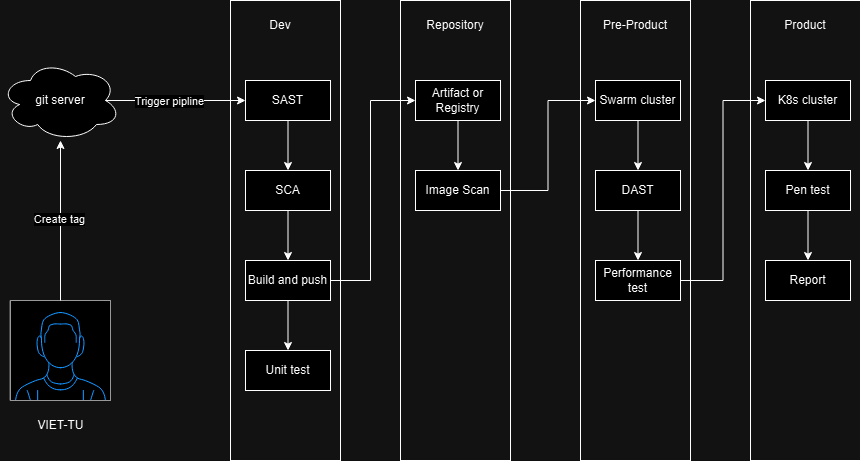

The diagram above was exported from draw.io. Its source (the exported page's mxGraphModel, read from the mxfile embedded in the PNG):
<mxGraphModel dx="1434" dy="772" grid="1" gridSize="10" guides="1" tooltips="1" connect="1" arrows="1" fold="1" page="1" pageScale="1" pageWidth="827" pageHeight="1169" math="0" shadow="0">
  <root>
    <mxCell id="0" />
    <mxCell id="1" parent="0" />
    <mxCell id="nVaqwLm3GQcVcyTHHZr_-2" value="" style="verticalLabelPosition=bottom;shadow=0;dashed=0;align=center;html=1;verticalAlign=top;strokeWidth=1;shape=mxgraph.mockup.containers.userMale;strokeColor=#666666;strokeColor2=#008cff;" vertex="1" parent="1">
      <mxGeometry x="40" y="780" width="100" height="100" as="geometry" />
    </mxCell>
    <mxCell id="nVaqwLm3GQcVcyTHHZr_-4" value="VIET-TU" style="text;html=1;align=center;verticalAlign=middle;resizable=0;points=[];autosize=1;strokeColor=none;fillColor=none;" vertex="1" parent="1">
      <mxGeometry x="55" y="890" width="70" height="30" as="geometry" />
    </mxCell>
    <mxCell id="nVaqwLm3GQcVcyTHHZr_-5" value="git server" style="ellipse;shape=cloud;whiteSpace=wrap;html=1;" vertex="1" parent="1">
      <mxGeometry x="30" y="540" width="120" height="80" as="geometry" />
    </mxCell>
    <mxCell id="nVaqwLm3GQcVcyTHHZr_-6" style="edgeStyle=orthogonalEdgeStyle;rounded=0;orthogonalLoop=1;jettySize=auto;html=1;entryX=0.5;entryY=1;entryDx=0;entryDy=0;entryPerimeter=0;" edge="1" parent="1" source="nVaqwLm3GQcVcyTHHZr_-2" target="nVaqwLm3GQcVcyTHHZr_-5">
      <mxGeometry relative="1" as="geometry" />
    </mxCell>
    <mxCell id="nVaqwLm3GQcVcyTHHZr_-12" value="Create tag" style="edgeLabel;html=1;align=center;verticalAlign=middle;resizable=0;points=[];" vertex="1" connectable="0" parent="nVaqwLm3GQcVcyTHHZr_-6">
      <mxGeometry x="0.0267" y="2" relative="1" as="geometry">
        <mxPoint as="offset" />
      </mxGeometry>
    </mxCell>
    <mxCell id="nVaqwLm3GQcVcyTHHZr_-8" value="" style="rounded=0;whiteSpace=wrap;html=1;fillColor=none;" vertex="1" parent="1">
      <mxGeometry x="260" y="480" width="110" height="460" as="geometry" />
    </mxCell>
    <mxCell id="nVaqwLm3GQcVcyTHHZr_-10" value="Dev" style="text;html=1;align=center;verticalAlign=middle;whiteSpace=wrap;rounded=0;" vertex="1" parent="1">
      <mxGeometry x="280" y="490" width="60" height="30" as="geometry" />
    </mxCell>
    <mxCell id="nVaqwLm3GQcVcyTHHZr_-31" style="edgeStyle=orthogonalEdgeStyle;rounded=0;orthogonalLoop=1;jettySize=auto;html=1;" edge="1" parent="1" source="nVaqwLm3GQcVcyTHHZr_-11" target="nVaqwLm3GQcVcyTHHZr_-13">
      <mxGeometry relative="1" as="geometry" />
    </mxCell>
    <mxCell id="nVaqwLm3GQcVcyTHHZr_-11" value="SAST" style="rounded=0;whiteSpace=wrap;html=1;" vertex="1" parent="1">
      <mxGeometry x="275" y="560" width="85" height="40" as="geometry" />
    </mxCell>
    <mxCell id="nVaqwLm3GQcVcyTHHZr_-32" style="edgeStyle=orthogonalEdgeStyle;rounded=0;orthogonalLoop=1;jettySize=auto;html=1;" edge="1" parent="1" source="nVaqwLm3GQcVcyTHHZr_-13" target="nVaqwLm3GQcVcyTHHZr_-14">
      <mxGeometry relative="1" as="geometry" />
    </mxCell>
    <mxCell id="nVaqwLm3GQcVcyTHHZr_-13" value="SCA" style="rounded=0;whiteSpace=wrap;html=1;" vertex="1" parent="1">
      <mxGeometry x="275" y="650" width="85" height="40" as="geometry" />
    </mxCell>
    <mxCell id="nVaqwLm3GQcVcyTHHZr_-34" style="edgeStyle=orthogonalEdgeStyle;rounded=0;orthogonalLoop=1;jettySize=auto;html=1;entryX=0.5;entryY=0;entryDx=0;entryDy=0;" edge="1" parent="1" source="nVaqwLm3GQcVcyTHHZr_-14" target="nVaqwLm3GQcVcyTHHZr_-15">
      <mxGeometry relative="1" as="geometry" />
    </mxCell>
    <mxCell id="nVaqwLm3GQcVcyTHHZr_-14" value="Build and push" style="rounded=0;whiteSpace=wrap;html=1;" vertex="1" parent="1">
      <mxGeometry x="275" y="740" width="85" height="40" as="geometry" />
    </mxCell>
    <mxCell id="nVaqwLm3GQcVcyTHHZr_-15" value="Unit test" style="rounded=0;whiteSpace=wrap;html=1;" vertex="1" parent="1">
      <mxGeometry x="275" y="830" width="85" height="40" as="geometry" />
    </mxCell>
    <mxCell id="nVaqwLm3GQcVcyTHHZr_-16" value="" style="rounded=0;whiteSpace=wrap;html=1;fillColor=none;" vertex="1" parent="1">
      <mxGeometry x="430" y="480" width="110" height="460" as="geometry" />
    </mxCell>
    <mxCell id="nVaqwLm3GQcVcyTHHZr_-17" value="Repository" style="text;html=1;align=center;verticalAlign=middle;whiteSpace=wrap;rounded=0;" vertex="1" parent="1">
      <mxGeometry x="455" y="490" width="60" height="30" as="geometry" />
    </mxCell>
    <mxCell id="nVaqwLm3GQcVcyTHHZr_-38" style="edgeStyle=orthogonalEdgeStyle;rounded=0;orthogonalLoop=1;jettySize=auto;html=1;" edge="1" parent="1" source="nVaqwLm3GQcVcyTHHZr_-18" target="nVaqwLm3GQcVcyTHHZr_-19">
      <mxGeometry relative="1" as="geometry" />
    </mxCell>
    <mxCell id="nVaqwLm3GQcVcyTHHZr_-18" value="Artifact or Registry" style="rounded=0;whiteSpace=wrap;html=1;" vertex="1" parent="1">
      <mxGeometry x="445" y="560" width="85" height="40" as="geometry" />
    </mxCell>
    <mxCell id="nVaqwLm3GQcVcyTHHZr_-39" style="edgeStyle=orthogonalEdgeStyle;rounded=0;orthogonalLoop=1;jettySize=auto;html=1;entryX=0;entryY=0.5;entryDx=0;entryDy=0;" edge="1" parent="1" source="nVaqwLm3GQcVcyTHHZr_-19" target="nVaqwLm3GQcVcyTHHZr_-27">
      <mxGeometry relative="1" as="geometry" />
    </mxCell>
    <mxCell id="nVaqwLm3GQcVcyTHHZr_-19" value="Image Scan" style="rounded=0;whiteSpace=wrap;html=1;" vertex="1" parent="1">
      <mxGeometry x="445" y="650" width="85" height="40" as="geometry" />
    </mxCell>
    <mxCell id="nVaqwLm3GQcVcyTHHZr_-24" value="" style="endArrow=classic;html=1;rounded=0;exitX=0.875;exitY=0.5;exitDx=0;exitDy=0;exitPerimeter=0;entryX=0;entryY=0.5;entryDx=0;entryDy=0;" edge="1" parent="1" source="nVaqwLm3GQcVcyTHHZr_-5" target="nVaqwLm3GQcVcyTHHZr_-11">
      <mxGeometry width="50" height="50" relative="1" as="geometry">
        <mxPoint x="390" y="720" as="sourcePoint" />
        <mxPoint x="440" y="670" as="targetPoint" />
      </mxGeometry>
    </mxCell>
    <mxCell id="nVaqwLm3GQcVcyTHHZr_-61" value="Trigger pipline" style="edgeLabel;html=1;align=center;verticalAlign=middle;resizable=0;points=[];" vertex="1" connectable="0" parent="nVaqwLm3GQcVcyTHHZr_-24">
      <mxGeometry x="-0.1" relative="1" as="geometry">
        <mxPoint as="offset" />
      </mxGeometry>
    </mxCell>
    <mxCell id="nVaqwLm3GQcVcyTHHZr_-25" value="" style="rounded=0;whiteSpace=wrap;html=1;fillColor=none;" vertex="1" parent="1">
      <mxGeometry x="610" y="480" width="110" height="460" as="geometry" />
    </mxCell>
    <mxCell id="nVaqwLm3GQcVcyTHHZr_-26" value="Pre-Product" style="text;html=1;align=center;verticalAlign=middle;whiteSpace=wrap;rounded=0;" vertex="1" parent="1">
      <mxGeometry x="630" y="490" width="70" height="30" as="geometry" />
    </mxCell>
    <mxCell id="nVaqwLm3GQcVcyTHHZr_-40" style="edgeStyle=orthogonalEdgeStyle;rounded=0;orthogonalLoop=1;jettySize=auto;html=1;" edge="1" parent="1" source="nVaqwLm3GQcVcyTHHZr_-27" target="nVaqwLm3GQcVcyTHHZr_-28">
      <mxGeometry relative="1" as="geometry" />
    </mxCell>
    <mxCell id="nVaqwLm3GQcVcyTHHZr_-27" value="Swarm cluster" style="rounded=0;whiteSpace=wrap;html=1;" vertex="1" parent="1">
      <mxGeometry x="625" y="560" width="85" height="40" as="geometry" />
    </mxCell>
    <mxCell id="nVaqwLm3GQcVcyTHHZr_-42" style="edgeStyle=orthogonalEdgeStyle;rounded=0;orthogonalLoop=1;jettySize=auto;html=1;" edge="1" parent="1" source="nVaqwLm3GQcVcyTHHZr_-28" target="nVaqwLm3GQcVcyTHHZr_-37">
      <mxGeometry relative="1" as="geometry" />
    </mxCell>
    <mxCell id="nVaqwLm3GQcVcyTHHZr_-28" value="DAST" style="rounded=0;whiteSpace=wrap;html=1;" vertex="1" parent="1">
      <mxGeometry x="625" y="650" width="85" height="40" as="geometry" />
    </mxCell>
    <mxCell id="nVaqwLm3GQcVcyTHHZr_-36" value="" style="endArrow=classic;html=1;rounded=0;exitX=1;exitY=0.5;exitDx=0;exitDy=0;entryX=0;entryY=0.5;entryDx=0;entryDy=0;" edge="1" parent="1" source="nVaqwLm3GQcVcyTHHZr_-14" target="nVaqwLm3GQcVcyTHHZr_-18">
      <mxGeometry width="50" height="50" relative="1" as="geometry">
        <mxPoint x="390" y="720" as="sourcePoint" />
        <mxPoint x="440" y="670" as="targetPoint" />
        <Array as="points">
          <mxPoint x="400" y="760" />
          <mxPoint x="400" y="580" />
        </Array>
      </mxGeometry>
    </mxCell>
    <mxCell id="nVaqwLm3GQcVcyTHHZr_-60" style="edgeStyle=orthogonalEdgeStyle;rounded=0;orthogonalLoop=1;jettySize=auto;html=1;entryX=0;entryY=0.5;entryDx=0;entryDy=0;" edge="1" parent="1" source="nVaqwLm3GQcVcyTHHZr_-37" target="nVaqwLm3GQcVcyTHHZr_-54">
      <mxGeometry relative="1" as="geometry" />
    </mxCell>
    <mxCell id="nVaqwLm3GQcVcyTHHZr_-37" value="Performance test" style="rounded=0;whiteSpace=wrap;html=1;" vertex="1" parent="1">
      <mxGeometry x="625" y="740" width="85" height="40" as="geometry" />
    </mxCell>
    <mxCell id="nVaqwLm3GQcVcyTHHZr_-51" value="" style="rounded=0;whiteSpace=wrap;html=1;fillColor=none;" vertex="1" parent="1">
      <mxGeometry x="780" y="480" width="110" height="460" as="geometry" />
    </mxCell>
    <mxCell id="nVaqwLm3GQcVcyTHHZr_-52" value="Product" style="text;html=1;align=center;verticalAlign=middle;whiteSpace=wrap;rounded=0;" vertex="1" parent="1">
      <mxGeometry x="800" y="490" width="70" height="30" as="geometry" />
    </mxCell>
    <mxCell id="nVaqwLm3GQcVcyTHHZr_-53" style="edgeStyle=orthogonalEdgeStyle;rounded=0;orthogonalLoop=1;jettySize=auto;html=1;" edge="1" parent="1" source="nVaqwLm3GQcVcyTHHZr_-54" target="nVaqwLm3GQcVcyTHHZr_-56">
      <mxGeometry relative="1" as="geometry" />
    </mxCell>
    <mxCell id="nVaqwLm3GQcVcyTHHZr_-54" value="K8s cluster" style="rounded=0;whiteSpace=wrap;html=1;" vertex="1" parent="1">
      <mxGeometry x="795" y="560" width="85" height="40" as="geometry" />
    </mxCell>
    <mxCell id="nVaqwLm3GQcVcyTHHZr_-55" style="edgeStyle=orthogonalEdgeStyle;rounded=0;orthogonalLoop=1;jettySize=auto;html=1;" edge="1" parent="1" source="nVaqwLm3GQcVcyTHHZr_-56" target="nVaqwLm3GQcVcyTHHZr_-57">
      <mxGeometry relative="1" as="geometry" />
    </mxCell>
    <mxCell id="nVaqwLm3GQcVcyTHHZr_-56" value="Pen test" style="rounded=0;whiteSpace=wrap;html=1;" vertex="1" parent="1">
      <mxGeometry x="795" y="650" width="85" height="40" as="geometry" />
    </mxCell>
    <mxCell id="nVaqwLm3GQcVcyTHHZr_-57" value="Report" style="rounded=0;whiteSpace=wrap;html=1;" vertex="1" parent="1">
      <mxGeometry x="795" y="740" width="85" height="40" as="geometry" />
    </mxCell>
  </root>
</mxGraphModel>